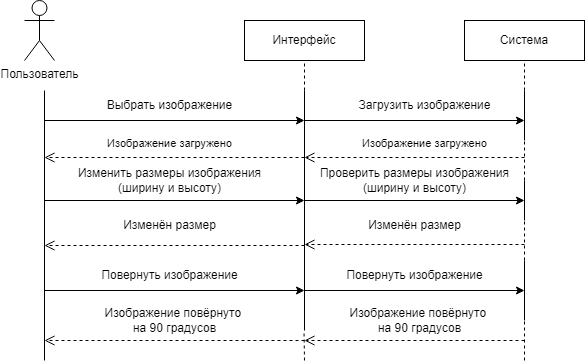

The diagram above was exported from draw.io. Its source (the exported page's mxGraphModel, read from the mxfile embedded in the PNG):
<mxGraphModel dx="880" dy="479" grid="1" gridSize="10" guides="1" tooltips="1" connect="1" arrows="1" fold="1" page="1" pageScale="1" pageWidth="827" pageHeight="1169" math="0" shadow="0">
  <root>
    <mxCell id="0" />
    <mxCell id="1" parent="0" />
    <mxCell id="Uq-PNUm0lpYX7_Ot3QIh-1" value="Пользователь" style="shape=umlActor;verticalLabelPosition=bottom;verticalAlign=top;html=1;outlineConnect=0;" parent="1" vertex="1">
      <mxGeometry x="80" y="60" width="30" height="60" as="geometry" />
    </mxCell>
    <mxCell id="Uq-PNUm0lpYX7_Ot3QIh-2" value="Интерфейс" style="rounded=0;whiteSpace=wrap;html=1;" parent="1" vertex="1">
      <mxGeometry x="300" y="80" width="120" height="40" as="geometry" />
    </mxCell>
    <mxCell id="Uq-PNUm0lpYX7_Ot3QIh-3" value="Система" style="rounded=0;whiteSpace=wrap;html=1;" parent="1" vertex="1">
      <mxGeometry x="520" y="80" width="120" height="40" as="geometry" />
    </mxCell>
    <mxCell id="Uq-PNUm0lpYX7_Ot3QIh-4" value="Выбрать изображение" style="text;html=1;align=center;verticalAlign=middle;resizable=0;points=[];autosize=1;strokeColor=none;fillColor=none;" parent="1" vertex="1">
      <mxGeometry x="150" y="150" width="150" height="30" as="geometry" />
    </mxCell>
    <mxCell id="Uq-PNUm0lpYX7_Ot3QIh-5" value="Загрузить изображение" style="text;html=1;align=center;verticalAlign=middle;resizable=0;points=[];autosize=1;strokeColor=none;fillColor=none;" parent="1" vertex="1">
      <mxGeometry x="400" y="150" width="160" height="30" as="geometry" />
    </mxCell>
    <mxCell id="Uq-PNUm0lpYX7_Ot3QIh-6" value="&lt;font style=&quot;font-size: 11px;&quot;&gt;Изображение загружено&lt;/font&gt;" style="text;html=1;align=center;verticalAlign=middle;resizable=0;points=[];autosize=1;strokeColor=none;fillColor=none;" parent="1" vertex="1">
      <mxGeometry x="150" y="188" width="150" height="30" as="geometry" />
    </mxCell>
    <mxCell id="Uq-PNUm0lpYX7_Ot3QIh-7" value="&lt;font style=&quot;font-size: 11px;&quot;&gt;Изображение загружено&lt;/font&gt;" style="text;html=1;align=center;verticalAlign=middle;resizable=0;points=[];autosize=1;strokeColor=none;fillColor=none;" parent="1" vertex="1">
      <mxGeometry x="405" y="188" width="150" height="30" as="geometry" />
    </mxCell>
    <mxCell id="Uq-PNUm0lpYX7_Ot3QIh-11" value="Изменён размер" style="text;html=1;align=center;verticalAlign=middle;resizable=0;points=[];autosize=1;strokeColor=none;fillColor=none;" parent="1" vertex="1">
      <mxGeometry x="165" y="270" width="120" height="30" as="geometry" />
    </mxCell>
    <mxCell id="Uq-PNUm0lpYX7_Ot3QIh-12" value="Изменён размер" style="text;html=1;align=center;verticalAlign=middle;resizable=0;points=[];autosize=1;strokeColor=none;fillColor=none;" parent="1" vertex="1">
      <mxGeometry x="410" y="270" width="120" height="30" as="geometry" />
    </mxCell>
    <mxCell id="Uq-PNUm0lpYX7_Ot3QIh-13" value="" style="endArrow=none;html=1;rounded=0;" parent="1" edge="1">
      <mxGeometry width="50" height="50" relative="1" as="geometry">
        <mxPoint x="100" y="420" as="sourcePoint" />
        <mxPoint x="100" y="150" as="targetPoint" />
      </mxGeometry>
    </mxCell>
    <mxCell id="Uq-PNUm0lpYX7_Ot3QIh-14" value="" style="endArrow=none;html=1;rounded=0;" parent="1" edge="1">
      <mxGeometry width="50" height="50" relative="1" as="geometry">
        <mxPoint x="360" y="390" as="sourcePoint" />
        <mxPoint x="360" y="150" as="targetPoint" />
      </mxGeometry>
    </mxCell>
    <mxCell id="Uq-PNUm0lpYX7_Ot3QIh-15" value="" style="endArrow=classic;html=1;rounded=0;" parent="1" edge="1">
      <mxGeometry width="50" height="50" relative="1" as="geometry">
        <mxPoint x="100" y="180" as="sourcePoint" />
        <mxPoint x="360" y="180" as="targetPoint" />
      </mxGeometry>
    </mxCell>
    <mxCell id="Uq-PNUm0lpYX7_Ot3QIh-16" value="" style="html=1;verticalAlign=bottom;endArrow=open;dashed=1;endSize=8;curved=0;rounded=0;" parent="1" edge="1">
      <mxGeometry relative="1" as="geometry">
        <mxPoint x="360" y="217" as="sourcePoint" />
        <mxPoint x="100" y="217" as="targetPoint" />
      </mxGeometry>
    </mxCell>
    <mxCell id="Uq-PNUm0lpYX7_Ot3QIh-17" value="" style="endArrow=classic;html=1;rounded=0;" parent="1" edge="1">
      <mxGeometry width="50" height="50" relative="1" as="geometry">
        <mxPoint x="100" y="260" as="sourcePoint" />
        <mxPoint x="360" y="260" as="targetPoint" />
      </mxGeometry>
    </mxCell>
    <mxCell id="Uq-PNUm0lpYX7_Ot3QIh-18" value="" style="html=1;verticalAlign=bottom;endArrow=open;dashed=1;endSize=8;curved=0;rounded=0;" parent="1" edge="1">
      <mxGeometry relative="1" as="geometry">
        <mxPoint x="360" y="305" as="sourcePoint" />
        <mxPoint x="100" y="305" as="targetPoint" />
      </mxGeometry>
    </mxCell>
    <mxCell id="Uq-PNUm0lpYX7_Ot3QIh-20" value="" style="endArrow=none;dashed=1;html=1;rounded=0;entryX=0.5;entryY=1;entryDx=0;entryDy=0;" parent="1" target="Uq-PNUm0lpYX7_Ot3QIh-2" edge="1">
      <mxGeometry width="50" height="50" relative="1" as="geometry">
        <mxPoint x="360" y="150" as="sourcePoint" />
        <mxPoint x="370" y="80" as="targetPoint" />
      </mxGeometry>
    </mxCell>
    <mxCell id="Uq-PNUm0lpYX7_Ot3QIh-22" value="" style="endArrow=none;html=1;rounded=0;" parent="1" edge="1">
      <mxGeometry width="50" height="50" relative="1" as="geometry">
        <mxPoint x="580" y="200" as="sourcePoint" />
        <mxPoint x="580" y="150" as="targetPoint" />
      </mxGeometry>
    </mxCell>
    <mxCell id="Uq-PNUm0lpYX7_Ot3QIh-23" value="" style="endArrow=classic;html=1;rounded=0;" parent="1" edge="1">
      <mxGeometry width="50" height="50" relative="1" as="geometry">
        <mxPoint x="360" y="180" as="sourcePoint" />
        <mxPoint x="580" y="180" as="targetPoint" />
      </mxGeometry>
    </mxCell>
    <mxCell id="Uq-PNUm0lpYX7_Ot3QIh-24" value="" style="endArrow=none;dashed=1;html=1;rounded=0;entryX=0.5;entryY=1;entryDx=0;entryDy=0;" parent="1" target="Uq-PNUm0lpYX7_Ot3QIh-3" edge="1">
      <mxGeometry width="50" height="50" relative="1" as="geometry">
        <mxPoint x="580" y="150" as="sourcePoint" />
        <mxPoint x="630" y="100" as="targetPoint" />
      </mxGeometry>
    </mxCell>
    <mxCell id="Uq-PNUm0lpYX7_Ot3QIh-27" value="" style="html=1;verticalAlign=bottom;endArrow=open;dashed=1;endSize=8;curved=0;rounded=0;" parent="1" edge="1">
      <mxGeometry relative="1" as="geometry">
        <mxPoint x="580" y="217" as="sourcePoint" />
        <mxPoint x="360" y="217" as="targetPoint" />
      </mxGeometry>
    </mxCell>
    <mxCell id="Uq-PNUm0lpYX7_Ot3QIh-28" value="" style="endArrow=none;dashed=1;html=1;rounded=0;" parent="1" edge="1">
      <mxGeometry width="50" height="50" relative="1" as="geometry">
        <mxPoint x="580" y="240" as="sourcePoint" />
        <mxPoint x="580" y="200" as="targetPoint" />
      </mxGeometry>
    </mxCell>
    <mxCell id="Uq-PNUm0lpYX7_Ot3QIh-30" value="" style="endArrow=classic;html=1;rounded=0;" parent="1" edge="1">
      <mxGeometry width="50" height="50" relative="1" as="geometry">
        <mxPoint x="360" y="260" as="sourcePoint" />
        <mxPoint x="580" y="260" as="targetPoint" />
      </mxGeometry>
    </mxCell>
    <mxCell id="Uq-PNUm0lpYX7_Ot3QIh-31" value="" style="html=1;verticalAlign=bottom;endArrow=open;dashed=1;endSize=8;curved=0;rounded=0;" parent="1" edge="1">
      <mxGeometry relative="1" as="geometry">
        <mxPoint x="580" y="304" as="sourcePoint" />
        <mxPoint x="360" y="304" as="targetPoint" />
      </mxGeometry>
    </mxCell>
    <mxCell id="lx-UcOXr_YKnf0TSOaSM-1" value="Изменить размеры изображения&lt;div&gt;(ширину и высоту)&lt;/div&gt;" style="text;html=1;align=center;verticalAlign=middle;resizable=0;points=[];autosize=1;strokeColor=none;fillColor=none;" vertex="1" parent="1">
      <mxGeometry x="120" y="220" width="210" height="40" as="geometry" />
    </mxCell>
    <mxCell id="lx-UcOXr_YKnf0TSOaSM-2" value="Проверить размеры изображения&lt;div&gt;(ширину и высоту)&lt;/div&gt;" style="text;html=1;align=center;verticalAlign=middle;resizable=0;points=[];autosize=1;strokeColor=none;fillColor=none;" vertex="1" parent="1">
      <mxGeometry x="365" y="220" width="210" height="40" as="geometry" />
    </mxCell>
    <mxCell id="lx-UcOXr_YKnf0TSOaSM-3" value="Повернуть изображение" style="text;html=1;align=center;verticalAlign=middle;resizable=0;points=[];autosize=1;strokeColor=none;fillColor=none;" vertex="1" parent="1">
      <mxGeometry x="145" y="320" width="160" height="30" as="geometry" />
    </mxCell>
    <mxCell id="lx-UcOXr_YKnf0TSOaSM-4" value="Повернуть изображение" style="text;html=1;align=center;verticalAlign=middle;resizable=0;points=[];autosize=1;strokeColor=none;fillColor=none;" vertex="1" parent="1">
      <mxGeometry x="390" y="320" width="160" height="30" as="geometry" />
    </mxCell>
    <mxCell id="lx-UcOXr_YKnf0TSOaSM-5" value="" style="endArrow=classic;html=1;rounded=0;" edge="1" parent="1">
      <mxGeometry width="50" height="50" relative="1" as="geometry">
        <mxPoint x="100" y="350" as="sourcePoint" />
        <mxPoint x="360" y="350" as="targetPoint" />
      </mxGeometry>
    </mxCell>
    <mxCell id="lx-UcOXr_YKnf0TSOaSM-6" value="" style="endArrow=classic;html=1;rounded=0;" edge="1" parent="1">
      <mxGeometry width="50" height="50" relative="1" as="geometry">
        <mxPoint x="360" y="350" as="sourcePoint" />
        <mxPoint x="580" y="350" as="targetPoint" />
      </mxGeometry>
    </mxCell>
    <mxCell id="lx-UcOXr_YKnf0TSOaSM-7" value="Изображение повёрнуто&amp;nbsp;&lt;div&gt;на 90 градусов&lt;/div&gt;" style="text;html=1;align=center;verticalAlign=middle;resizable=0;points=[];autosize=1;strokeColor=none;fillColor=none;" vertex="1" parent="1">
      <mxGeometry x="150" y="360" width="160" height="40" as="geometry" />
    </mxCell>
    <mxCell id="lx-UcOXr_YKnf0TSOaSM-8" value="Изображение повёрнуто&amp;nbsp;&lt;div&gt;на 90 градусов&lt;/div&gt;" style="text;html=1;align=center;verticalAlign=middle;resizable=0;points=[];autosize=1;strokeColor=none;fillColor=none;" vertex="1" parent="1">
      <mxGeometry x="395" y="360" width="160" height="40" as="geometry" />
    </mxCell>
    <mxCell id="lx-UcOXr_YKnf0TSOaSM-10" value="" style="html=1;verticalAlign=bottom;endArrow=open;dashed=1;endSize=8;curved=0;rounded=0;" edge="1" parent="1">
      <mxGeometry relative="1" as="geometry">
        <mxPoint x="360" y="400" as="sourcePoint" />
        <mxPoint x="100" y="400" as="targetPoint" />
      </mxGeometry>
    </mxCell>
    <mxCell id="lx-UcOXr_YKnf0TSOaSM-11" value="" style="html=1;verticalAlign=bottom;endArrow=open;dashed=1;endSize=8;curved=0;rounded=0;" edge="1" parent="1">
      <mxGeometry relative="1" as="geometry">
        <mxPoint x="580" y="400" as="sourcePoint" />
        <mxPoint x="360" y="400" as="targetPoint" />
      </mxGeometry>
    </mxCell>
    <mxCell id="lx-UcOXr_YKnf0TSOaSM-12" value="" style="endArrow=none;dashed=1;html=1;rounded=0;" edge="1" parent="1">
      <mxGeometry width="50" height="50" relative="1" as="geometry">
        <mxPoint x="580" y="320" as="sourcePoint" />
        <mxPoint x="580" y="280" as="targetPoint" />
      </mxGeometry>
    </mxCell>
    <mxCell id="lx-UcOXr_YKnf0TSOaSM-13" value="" style="endArrow=none;html=1;rounded=0;" edge="1" parent="1">
      <mxGeometry width="50" height="50" relative="1" as="geometry">
        <mxPoint x="580" y="280" as="sourcePoint" />
        <mxPoint x="580" y="240" as="targetPoint" />
      </mxGeometry>
    </mxCell>
    <mxCell id="lx-UcOXr_YKnf0TSOaSM-14" value="" style="endArrow=none;html=1;rounded=0;" edge="1" parent="1">
      <mxGeometry width="50" height="50" relative="1" as="geometry">
        <mxPoint x="580" y="380" as="sourcePoint" />
        <mxPoint x="580" y="320" as="targetPoint" />
      </mxGeometry>
    </mxCell>
    <mxCell id="lx-UcOXr_YKnf0TSOaSM-16" value="" style="endArrow=none;dashed=1;html=1;rounded=0;" edge="1" parent="1">
      <mxGeometry width="50" height="50" relative="1" as="geometry">
        <mxPoint x="580" y="420" as="sourcePoint" />
        <mxPoint x="580" y="380" as="targetPoint" />
      </mxGeometry>
    </mxCell>
    <mxCell id="lx-UcOXr_YKnf0TSOaSM-17" value="" style="endArrow=none;dashed=1;html=1;rounded=0;" edge="1" parent="1">
      <mxGeometry width="50" height="50" relative="1" as="geometry">
        <mxPoint x="360" y="420" as="sourcePoint" />
        <mxPoint x="359.5" y="390" as="targetPoint" />
      </mxGeometry>
    </mxCell>
  </root>
</mxGraphModel>